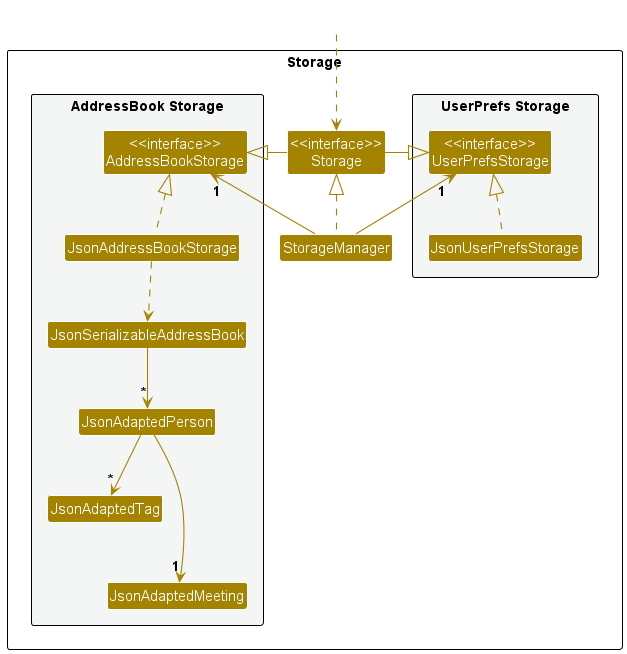

The diagram above was rendered by PlantUML. Its source (embedded in the PNG):
@startuml
!include style.puml
skinparam arrowThickness 1.1
skinparam arrowColor STORAGE_COLOR
skinparam classBackgroundColor STORAGE_COLOR

package Storage as StoragePackage {

package "UserPrefs Storage" #F4F6F6{
Class "<<interface>>\nUserPrefsStorage" as UserPrefsStorage
Class JsonUserPrefsStorage
}

Class "<<interface>>\nStorage" as Storage
Class StorageManager

package "AddressBook Storage" #F4F6F6{
Class "<<interface>>\nAddressBookStorage" as AddressBookStorage
Class JsonAddressBookStorage
Class JsonSerializableAddressBook
Class JsonAdaptedPerson
Class JsonAdaptedTag
Class JsonAdaptedMeeting
}

}

Class HiddenOutside #FFFFFF
HiddenOutside ..> Storage

StorageManager .up.|> Storage
StorageManager -up-> "1" UserPrefsStorage
StorageManager -up-> "1" AddressBookStorage

Storage -left-|> UserPrefsStorage
Storage -right-|> AddressBookStorage

JsonUserPrefsStorage .up.|> UserPrefsStorage
JsonAddressBookStorage .up.|> AddressBookStorage
JsonAddressBookStorage ..> JsonSerializableAddressBook
JsonSerializableAddressBook --> "*" JsonAdaptedPerson
JsonAdaptedPerson --> "*" JsonAdaptedTag
JsonAdaptedPerson ---> "1" JsonAdaptedMeeting

@enduml